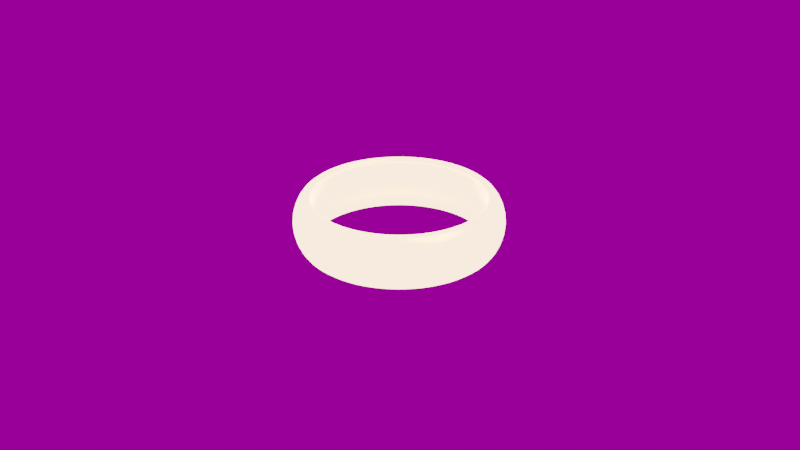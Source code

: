 # Source: The_One_Ring.blend  (saved by Blender 3.2.14; exported with 4.5.12 LTS)
import bpy
from mathutils import Matrix  # noqa: F401  (used for matrix-valued properties, if any)

bpy.ops.wm.read_factory_settings(use_empty=True)
scene = bpy.context.scene
scene.name = 'Scene'

# ---- collections
col_collection = bpy.data.collections.new('Collection'); scene.collection.children.link(col_collection)

# ---- images (referenced by path relative to the original .blend; pixels are not part of the script)
import os
ASSET_DIR = os.environ.get("B2B_ASSET_DIR", "")  # directory of the original .blend (textures are referenced by path, not embedded)
HERE = os.path.dirname(os.path.abspath(__file__))  # packed textures are extracted next to this script under _unpacked/

def load_image(name, relpath, width, height, colorspace="sRGB"):
    """Load a texture the original file referenced (path relative to the .blend, or extracted next to this script)."""
    p = next((c for c in (os.path.join(HERE, relpath), os.path.join(ASSET_DIR, relpath)) if relpath and os.path.exists(c)), "")
    if p:
        img = bpy.data.images.load(p, check_existing=True)
        img.name = name
    else:  # same state as the original file: an image datablock whose file is absent (Cycles renders it pink)
        img = bpy.data.images.new(name, width, height)
        img.source = "FILE"
        img.filepath = "//" + (relpath or name)
    img.colorspace_settings.name = colorspace
    return img
img_the_one_ring_inscription_png_001 = load_image('The_One_Ring_Inscription.png.001', 'Assets_Used/The_One_Ring_Inscription.png', 1024, 1024, 'sRGB')
img_fireplace_4k_exr = load_image('fireplace_4k.exr', 'Assets_Used/fireplace_4k.exr', 1024, 1024, 'Linear Rec.709')

# ---- materials (node trees are filled in below, after node groups)
mat_material_001 = bpy.data.materials.new('Material.001')
mat_material_001.use_transparent_shadow = False

# ---- material node trees
mat_material_001.use_nodes = True; mat_material_001.node_tree.nodes.clear()
_N = mat_material_001.node_tree.nodes; _L = mat_material_001.node_tree.links
n0 = _N.new('ShaderNodeOutputMaterial'); n0.name = 'Material Output'; n0.location = (403, 300)
n1 = _N.new('ShaderNodeBump'); n1.name = 'Bump'; n1.location = (-272, -227)
n1.invert = True
n1.inputs[1].default_value = 1.0
n1.inputs[2].default_value = 1.0
n2 = _N.new('ShaderNodeInvert'); n2.name = 'Invert'; n2.location = (-327, 0)
n3 = _N.new('ShaderNodeBsdfPrincipled'); n3.name = 'Principled BSDF'; n3.location = (113, 300)
n3.distribution = 'GGX'
n3.subsurface_method = 'RANDOM_WALK_SKIN'
n3.inputs[0].default_value = (0.8, 0.2779, 0.03166, 1.0)
n3.inputs[1].default_value = 1.0
n3.inputs[2].default_value = 0.2
n3.inputs[3].default_value = 1.45
n3.inputs[27].default_value = (1.0, 0.5458, 0.3326, 1.0)
n4 = _N.new('ShaderNodeMath'); n4.name = 'Math'; n4.location = (-106, -2)
n4.operation = 'MULTIPLY'
n4.inputs[1].default_value = 7.0
n5 = _N.new('ShaderNodeTexImage'); n5.name = 'Image Texture'; n5.location = (-628, -131)
n5.image = img_the_one_ring_inscription_png_001
_L.new(n3.outputs[0], n0.inputs[0])
_L.new(n1.outputs[0], n3.inputs[5])
_L.new(n4.outputs[0], n3.inputs[28])
_L.new(n2.outputs[0], n4.inputs[0])
_L.new(n5.outputs[0], n1.inputs[3])
_L.new(n5.outputs[0], n2.inputs[1])
n0.is_active_output = True

# ---- world
world_world = bpy.data.worlds.new('World'); scene.world = world_world
world_world.use_nodes = True; world_world.node_tree.nodes.clear()
_N = world_world.node_tree.nodes; _L = world_world.node_tree.links
n0 = _N.new('ShaderNodeOutputWorld'); n0.name = 'World Output'; n0.location = (480, 300)
n1 = _N.new('ShaderNodeTexEnvironment'); n1.name = 'Environment Texture'; n1.location = (-60, 310)
n1.image = img_fireplace_4k_exr
n2 = _N.new('ShaderNodeBackground'); n2.name = 'Background'; n2.location = (254, 338)
n2.inputs[1].default_value = 0.3
_L.new(n2.outputs[0], n0.inputs[0])
_L.new(n1.outputs[0], n2.inputs[0])
n0.is_active_output = True
world_world.color = (0.05088, 0.05088, 0.05088)
world_world.use_sun_shadow = False
world_world.sun_shadow_jitter_overblur = 0.0

# ---- cameras
cam_camera = bpy.data.cameras.new('Camera')
cam_camera.clip_end = 100.0
cam_camera.ortho_scale = 7.314

# ---- lights
light_light = bpy.data.lights.new('Light', 'POINT')
light_light.transmission_factor = 0.0
light_light.energy = 2000.0
light_light.shadow_soft_size = 3.0
light_light.shadow_maximum_resolution = 0.006
light_light.use_absolute_resolution = True

# ---- meshes
me_cylinder = bpy.data.meshes.new('Cylinder')
me_cylinder.from_pydata([(0.0, 1.0, -1.0), (0.0, 1.0, 1.0), (0.1951, 0.9808, -1.0), (0.1951, 0.9808, 1.0), (0.3827, 0.9239, -1.0), (0.3827, 0.9239, 1.0), (0.5556, 0.8315, -1.0), (0.5556, 0.8315, 1.0), (0.7071, 0.7071, -1.0), (0.7071, 0.7071, 1.0), (0.8315, 0.5556, -1.0), (0.8315, 0.5556, 1.0), (0.9239, 0.3827, -1.0), (0.9239, 0.3827, 1.0), (0.9808, 0.1951, -1.0), (0.9808, 0.1951, 1.0), (1.0, -4.371e-08, -1.0), (1.0, -4.371e-08, 1.0), (0.9808, -0.1951, -1.0), (0.9808, -0.1951, 1.0), (0.9239, -0.3827, -1.0), (0.9239, -0.3827, 1.0), (0.8315, -0.5556, -1.0), (0.8315, -0.5556, 1.0), (0.7071, -0.7071, -1.0), (0.7071, -0.7071, 1.0), (0.5556, -0.8315, -1.0), (0.5556, -0.8315, 1.0), (0.3827, -0.9239, -1.0), (0.3827, -0.9239, 1.0), (0.1951, -0.9808, -1.0), (0.1951, -0.9808, 1.0), (-8.742e-08, -1.0, -1.0), (-8.742e-08, -1.0, 1.0), (-0.1951, -0.9808, -1.0), (-0.1951, -0.9808, 1.0), (-0.3827, -0.9239, -1.0), (-0.3827, -0.9239, 1.0), (-0.5556, -0.8315, -1.0), (-0.5556, -0.8315, 1.0), (-0.7071, -0.7071, -1.0), (-0.7071, -0.7071, 1.0), (-0.8315, -0.5556, -1.0), (-0.8315, -0.5556, 1.0), (-0.9239, -0.3827, -1.0), (-0.9239, -0.3827, 1.0), (-0.9808, -0.1951, -1.0), (-0.9808, -0.1951, 1.0), (-1.0, 1.192e-08, -1.0), (-1.0, 1.192e-08, 1.0), (-0.9808, 0.1951, -1.0), (-0.9808, 0.1951, 1.0), (-0.9239, 0.3827, -1.0), (-0.9239, 0.3827, 1.0), (-0.8315, 0.5556, -1.0), (-0.8315, 0.5556, 1.0), (-0.7071, 0.7071, -1.0), (-0.7071, 0.7071, 1.0), (-0.5556, 0.8315, -1.0), (-0.5556, 0.8315, 1.0), (-0.3827, 0.9239, -1.0), (-0.3827, 0.9239, 1.0), (-0.1951, 0.9808, -1.0), (-0.1951, 0.9808, 1.0), (-1.09e-09, 1.124, 0.0), (0.2192, 1.102, 0.0), (0.4301, 1.038, 0.0), (0.6244, 0.9344, 0.0), (0.7947, 0.7947, 0.0), (0.9344, 0.6244, 0.0), (1.038, 0.4301, 0.0), (1.102, 0.2192, 0.0), (1.124, -4.766e-08, 0.0), (1.102, -0.2192, 0.0), (1.038, -0.4301, 0.0), (0.9344, -0.6244, 0.0), (0.7947, -0.7947, 0.0), (0.6244, -0.9344, 0.0), (0.4301, -1.038, 0.0), (0.2192, -1.102, 0.0), (-9.934e-08, -1.124, 0.0), (-0.2192, -1.102, 0.0), (-0.4301, -1.038, 0.0), (-0.6244, -0.9344, 0.0), (-0.7947, -0.7947, 0.0), (-0.9344, -0.6244, 0.0), (-1.038, -0.4301, 0.0), (-1.102, -0.2192, 0.0), (-1.124, 1.487e-08, 0.0), (-1.102, 0.2192, 0.0), (-1.038, 0.4301, 0.0), (-0.9344, 0.6244, 0.0), (-0.7947, 0.7947, 0.0), (-0.6244, 0.9344, 0.0), (-0.4301, 1.038, 0.0), (-0.2192, 1.102, 0.0), (-6.414e-09, 0.8505, -0.9815), (0.1659, 0.8341, -0.9815), (0.1659, 0.8341, 0.9815), (-6.414e-09, 0.8505, 0.9815), (-7.653e-09, 0.9731, 0.0), (0.1898, 0.9544, 0.0), (0.3255, 0.7857, -0.9815), (0.3255, 0.7857, 0.9815), (0.3724, 0.8991, 0.0), (0.4725, 0.7071, -0.9815), (0.4725, 0.7071, 0.9815), (0.5406, 0.8091, 0.0), (0.6014, 0.6014, -0.9815), (0.6014, 0.6014, 0.9815), (0.6881, 0.6881, 0.0), (0.7071, 0.4725, -0.9815), (0.7071, 0.4725, 0.9815), (0.8091, 0.5406, 0.0), (0.7857, 0.3255, -0.9815), (0.7857, 0.3255, 0.9815), (0.8991, 0.3724, 0.0), (0.8341, 0.1659, -0.9815), (0.8341, 0.1659, 0.9815), (0.9544, 0.1898, 0.0), (0.8505, -4.015e-08, -0.9815), (0.8505, -4.015e-08, 0.9815), (0.9731, -4.401e-08, 0.0), (0.8341, -0.1659, -0.9815), (0.8341, -0.1659, 0.9815), (0.9544, -0.1898, 0.0), (0.7857, -0.3255, -0.9815), (0.7857, -0.3255, 0.9815), (0.8991, -0.3724, 0.0), (0.7071, -0.4725, -0.9815), (0.7071, -0.4725, 0.9815), (0.8091, -0.5406, 0.0), (0.6014, -0.6014, -0.9815), (0.6014, -0.6014, 0.9815), (0.6881, -0.6881, 0.0), (0.4725, -0.7071, -0.9815), (0.4725, -0.7071, 0.9815), (0.5406, -0.8091, 0.0), (0.3255, -0.7857, -0.9815), (0.3255, -0.7857, 0.9815), (0.3724, -0.8991, 0.0), (0.1659, -0.8341, -0.9815), (0.1659, -0.8341, 0.9815), (0.1898, -0.9544, 0.0), (-7.958e-08, -0.8505, -0.9815), (-7.958e-08, -0.8505, 0.9815), (-9.132e-08, -0.9731, 0.0), (-0.1659, -0.8341, -0.9815), (-0.1659, -0.8341, 0.9815), (-0.1898, -0.9544, 0.0), (-0.3255, -0.7857, -0.9815), (-0.3255, -0.7857, 0.9815), (-0.3724, -0.8991, 0.0), (-0.4725, -0.7071, -0.9815), (-0.4725, -0.7071, 0.9815), (-0.5406, -0.8091, 0.0), (-0.6014, -0.6014, -0.9815), (-0.6014, -0.6014, 0.9815), (-0.6881, -0.6881, 0.0), (-0.7071, -0.4725, -0.9815), (-0.7071, -0.4725, 0.9815), (-0.8091, -0.5406, 0.0), (-0.7857, -0.3255, -0.9815), (-0.7857, -0.3255, 0.9815), (-0.8991, -0.3724, 0.0), (-0.8341, -0.1659, -0.9815), (-0.8341, -0.1659, 0.9815), (-0.9544, -0.1898, 0.0), (-0.8505, 1.192e-08, -0.9815), (-0.8505, 1.192e-08, 0.9815), (-0.9731, 1.487e-08, 0.0), (-0.8341, 0.1659, -0.9815), (-0.8341, 0.1659, 0.9815), (-0.9544, 0.1898, 0.0), (-0.7857, 0.3255, -0.9815), (-0.7857, 0.3255, 0.9815), (-0.8991, 0.3724, 0.0), (-0.7071, 0.4725, -0.9815), (-0.7071, 0.4725, 0.9815), (-0.8091, 0.5406, 0.0), (-0.6014, 0.6014, -0.9815), (-0.6014, 0.6014, 0.9815), (-0.6881, 0.6881, 0.0), (-0.4725, 0.7071, -0.9815), (-0.4725, 0.7071, 0.9815), (-0.5406, 0.8091, 0.0), (-0.3255, 0.7857, -0.9815), (-0.3255, 0.7857, 0.9815), (-0.3724, 0.8991, 0.0), (-0.1659, 0.8341, -0.9815), (-0.1659, 0.8341, 0.9815), (-0.1898, 0.9544, 0.0)], [], [(64, 65, 3, 1), (65, 66, 5, 3), (66, 67, 7, 5), (67, 68, 9, 7), (68, 69, 11, 9), (69, 70, 13, 11), (70, 71, 15, 13), (71, 72, 17, 15), (72, 73, 19, 17), (73, 74, 21, 19), (74, 75, 23, 21), (75, 76, 25, 23), (76, 77, 27, 25), (77, 78, 29, 27), (78, 79, 31, 29), (79, 80, 33, 31), (80, 81, 35, 33), (81, 82, 37, 35), (82, 83, 39, 37), (83, 84, 41, 39), (84, 85, 43, 41), (85, 86, 45, 43), (86, 87, 47, 45), (87, 88, 49, 47), (88, 89, 51, 49), (89, 90, 53, 51), (90, 91, 55, 53), (91, 92, 57, 55), (92, 93, 59, 57), (93, 94, 61, 59), (94, 95, 63, 61), (95, 64, 1, 63), (62, 0, 64, 95), (60, 62, 95, 94), (58, 60, 94, 93), (56, 58, 93, 92), (54, 56, 92, 91), (52, 54, 91, 90), (50, 52, 90, 89), (48, 50, 89, 88), (46, 48, 88, 87), (44, 46, 87, 86), (42, 44, 86, 85), (40, 42, 85, 84), (38, 40, 84, 83), (36, 38, 83, 82), (34, 36, 82, 81), (32, 34, 81, 80), (30, 32, 80, 79), (28, 30, 79, 78), (26, 28, 78, 77), (24, 26, 77, 76), (22, 24, 76, 75), (20, 22, 75, 74), (18, 20, 74, 73), (16, 18, 73, 72), (14, 16, 72, 71), (12, 14, 71, 70), (10, 12, 70, 69), (8, 10, 69, 68), (6, 8, 68, 67), (4, 6, 67, 66), (2, 4, 66, 65), (0, 2, 65, 64), (100, 99, 98, 101), (101, 98, 103, 104), (104, 103, 106, 107), (107, 106, 109, 110), (110, 109, 112, 113), (113, 112, 115, 116), (116, 115, 118, 119), (119, 118, 121, 122), (122, 121, 124, 125), (125, 124, 127, 128), (128, 127, 130, 131), (131, 130, 133, 134), (134, 133, 136, 137), (137, 136, 139, 140), (140, 139, 142, 143), (143, 142, 145, 146), (146, 145, 148, 149), (149, 148, 151, 152), (152, 151, 154, 155), (155, 154, 157, 158), (158, 157, 160, 161), (161, 160, 163, 164), (164, 163, 166, 167), (167, 166, 169, 170), (170, 169, 172, 173), (173, 172, 175, 176), (176, 175, 178, 179), (179, 178, 181, 182), (182, 181, 184, 185), (185, 184, 187, 188), (188, 187, 190, 191), (191, 190, 99, 100), (189, 191, 100, 96), (186, 188, 191, 189), (183, 185, 188, 186), (180, 182, 185, 183), (177, 179, 182, 180), (174, 176, 179, 177), (171, 173, 176, 174), (168, 170, 173, 171), (165, 167, 170, 168), (162, 164, 167, 165), (159, 161, 164, 162), (156, 158, 161, 159), (153, 155, 158, 156), (150, 152, 155, 153), (147, 149, 152, 150), (144, 146, 149, 147), (141, 143, 146, 144), (138, 140, 143, 141), (135, 137, 140, 138), (132, 134, 137, 135), (129, 131, 134, 132), (126, 128, 131, 129), (123, 125, 128, 126), (120, 122, 125, 123), (117, 119, 122, 120), (114, 116, 119, 117), (111, 113, 116, 114), (108, 110, 113, 111), (105, 107, 110, 108), (102, 104, 107, 105), (97, 101, 104, 102), (96, 100, 101, 97), (60, 58, 183, 186), (41, 43, 160, 157), (8, 6, 105, 108), (59, 61, 187, 184), (26, 24, 132, 135), (7, 9, 109, 106), (44, 42, 159, 162), (25, 27, 136, 133), (62, 60, 186, 189), (43, 45, 163, 160), (10, 8, 108, 111), (61, 63, 190, 187), (28, 26, 135, 138), (9, 11, 112, 109), (46, 44, 162, 165), (27, 29, 139, 136), (0, 62, 189, 96), (45, 47, 166, 163), (12, 10, 111, 114), (63, 1, 99, 190), (30, 28, 138, 141), (11, 13, 115, 112), (48, 46, 165, 168), (29, 31, 142, 139), (47, 49, 169, 166), (14, 12, 114, 117), (32, 30, 141, 144), (13, 15, 118, 115), (50, 48, 168, 171), (31, 33, 145, 142), (49, 51, 172, 169), (16, 14, 117, 120), (34, 32, 144, 147), (15, 17, 121, 118), (52, 50, 171, 174), (33, 35, 148, 145), (51, 53, 175, 172), (18, 16, 120, 123), (36, 34, 147, 150), (17, 19, 124, 121), (2, 0, 96, 97), (54, 52, 174, 177), (35, 37, 151, 148), (1, 3, 98, 99), (53, 55, 178, 175), (20, 18, 123, 126), (38, 36, 150, 153), (19, 21, 127, 124), (56, 54, 177, 180), (37, 39, 154, 151), (4, 2, 97, 102), (55, 57, 181, 178), (22, 20, 126, 129), (3, 5, 103, 98), (40, 38, 153, 156), (21, 23, 130, 127), (58, 56, 180, 183), (39, 41, 157, 154), (6, 4, 102, 105), (57, 59, 184, 181), (24, 22, 129, 132), (5, 7, 106, 103), (42, 40, 156, 159), (23, 25, 133, 130)])
me_cylinder.polygons.foreach_set('use_smooth', [True] * 192)
_uv = me_cylinder.uv_layers.new(name='UVMap')
_uv.uv.foreach_set('vector', [0.9587, 0.7591, 0.9322, 0.7591, 0.9322, 0.9738, 0.9587, 0.9738, 0.9322, 0.7591, 0.9057, 0.7591, 0.9057, 0.9738, 0.9322, 0.9738, 0.9057, 0.7591, 0.8791, 0.7591, 0.8791, 0.9738, 0.9057, 0.9738, 0.8791, 0.7591, 0.8526, 0.7591, 0.8526, 0.9738, 0.8791, 0.9738, 0.8526, 0.7591, 0.8261, 0.7591, 0.8261, 0.9738, 0.8526, 0.9738, 0.8261, 0.7591, 0.7995, 0.7591, 0.7995, 0.9738, 0.8261, 0.9738, 0.7995, 0.7591, 0.773, 0.7591, 0.773, 0.9738, 0.7995, 0.9738, 0.773, 0.7591, 0.7465, 0.7591, 0.7465, 0.9738, 0.773, 0.9738, 0.7465, 0.7591, 0.72, 0.7591, 0.72, 0.9738, 0.7465, 0.9738, 0.72, 0.7591, 0.6934, 0.7591, 0.6934, 0.9738, 0.72, 0.9738, 0.6934, 0.7591, 0.6669, 0.7591, 0.6669, 0.9738, 0.6934, 0.9738, 0.6669, 0.7591, 0.6404, 0.7591, 0.6404, 0.9738, 0.6669, 0.9738, 0.6404, 0.7591, 0.6139, 0.7591, 0.6139, 0.9738, 0.6404, 0.9738, 0.6139, 0.7591, 0.5873, 0.7591, 0.5873, 0.9738, 0.6139, 0.9738, 0.5873, 0.7591, 0.5608, 0.7591, 0.5608, 0.9738, 0.5873, 0.9738, 0.5608, 0.7591, 0.5343, 0.7591, 0.5343, 0.9738, 0.5608, 0.9738, 0.5343, 0.7591, 0.5077, 0.7591, 0.5077, 0.9738, 0.5343, 0.9738, 0.5077, 0.7591, 0.4812, 0.7591, 0.4812, 0.9738, 0.5077, 0.9738, 0.4812, 0.7591, 0.4547, 0.7591, 0.4547, 0.9738, 0.4812, 0.9738, 0.4547, 0.7591, 0.4282, 0.7591, 0.4282, 0.9738, 0.4547, 0.9738, 0.4282, 0.7591, 0.4016, 0.7591, 0.4016, 0.9738, 0.4282, 0.9738, 0.4016, 0.7591, 0.3751, 0.7591, 0.3751, 0.9738, 0.4016, 0.9738, 0.3751, 0.7591, 0.3486, 0.7591, 0.3486, 0.9738, 0.3751, 0.9738, 0.3486, 0.7591, 0.3221, 0.7591, 0.3221, 0.9738, 0.3486, 0.9738, 0.3221, 0.7591, 0.2955, 0.7591, 0.2955, 0.9738, 0.3221, 0.9738, 0.2955, 0.7591, 0.269, 0.7591, 0.269, 0.9738, 0.2955, 0.9738, 0.269, 0.7591, 0.2425, 0.7591, 0.2425, 0.9738, 0.269, 0.9738, 0.2425, 0.7591, 0.2159, 0.7591, 0.2159, 0.9738, 0.2425, 0.9738, 0.2159, 0.7591, 0.1894, 0.7591, 0.1894, 0.9738, 0.2159, 0.9738, 0.1894, 0.7591, 0.1629, 0.7591, 0.1629, 0.9738, 0.1894, 0.9738, 0.1629, 0.7591, 0.1364, 0.7591, 0.1364, 0.9738, 0.1629, 0.9738, 0.1364, 0.7591, 0.1098, 0.7591, 0.1098, 0.9738, 0.1364, 0.9738, 0.1364, 0.5445, 0.1098, 0.5445, 0.1098, 0.7591, 0.1364, 0.7591, 0.1629, 0.5445, 0.1364, 0.5445, 0.1364, 0.7591, 0.1629, 0.7591, 0.1894, 0.5445, 0.1629, 0.5445, 0.1629, 0.7591, 0.1894, 0.7591, 0.2159, 0.5445, 0.1894, 0.5445, 0.1894, 0.7591, 0.2159, 0.7591, 0.2425, 0.5445, 0.2159, 0.5445, 0.2159, 0.7591, 0.2425, 0.7591, 0.269, 0.5445, 0.2425, 0.5445, 0.2425, 0.7591, 0.269, 0.7591, 0.2955, 0.5445, 0.269, 0.5445, 0.269, 0.7591, 0.2955, 0.7591, 0.3221, 0.5445, 0.2955, 0.5445, 0.2955, 0.7591, 0.3221, 0.7591, 0.3486, 0.5445, 0.3221, 0.5445, 0.3221, 0.7591, 0.3486, 0.7591, 0.3751, 0.5445, 0.3486, 0.5445, 0.3486, 0.7591, 0.3751, 0.7591, 0.4016, 0.5445, 0.3751, 0.5445, 0.3751, 0.7591, 0.4016, 0.7591, 0.4282, 0.5445, 0.4016, 0.5445, 0.4016, 0.7591, 0.4282, 0.7591, 0.4547, 0.5445, 0.4282, 0.5445, 0.4282, 0.7591, 0.4547, 0.7591, 0.4812, 0.5445, 0.4547, 0.5445, 0.4547, 0.7591, 0.4812, 0.7591, 0.5077, 0.5445, 0.4812, 0.5445, 0.4812, 0.7591, 0.5077, 0.7591, 0.5343, 0.5445, 0.5077, 0.5445, 0.5077, 0.7591, 0.5343, 0.7591, 0.5608, 0.5445, 0.5343, 0.5445, 0.5343, 0.7591, 0.5608, 0.7591, 0.5873, 0.5445, 0.5608, 0.5445, 0.5608, 0.7591, 0.5873, 0.7591, 0.6139, 0.5445, 0.5873, 0.5445, 0.5873, 0.7591, 0.6139, 0.7591, 0.6404, 0.5445, 0.6139, 0.5445, 0.6139, 0.7591, 0.6404, 0.7591, 0.6669, 0.5445, 0.6404, 0.5445, 0.6404, 0.7591, 0.6669, 0.7591, 0.6934, 0.5445, 0.6669, 0.5445, 0.6669, 0.7591, 0.6934, 0.7591, 0.72, 0.5445, 0.6934, 0.5445, 0.6934, 0.7591, 0.72, 0.7591, 0.7465, 0.5445, 0.72, 0.5445, 0.72, 0.7591, 0.7465, 0.7591, 0.773, 0.5445, 0.7465, 0.5445, 0.7465, 0.7591, 0.773, 0.7591, 0.7995, 0.5445, 0.773, 0.5445, 0.773, 0.7591, 0.7995, 0.7591, 0.8261, 0.5445, 0.7995, 0.5445, 0.7995, 0.7591, 0.8261, 0.7591, 0.8526, 0.5445, 0.8261, 0.5445, 0.8261, 0.7591, 0.8526, 0.7591, 0.8791, 0.5445, 0.8526, 0.5445, 0.8526, 0.7591, 0.8791, 0.7591, 0.9057, 0.5445, 0.8791, 0.5445, 0.8791, 0.7591, 0.9057, 0.7591, 0.9322, 0.5445, 0.9057, 0.5445, 0.9057, 0.7591, 0.9322, 0.7591, 0.9587, 0.5445, 0.9322, 0.5445, 0.9322, 0.7591, 0.9587, 0.7591, 0.9809, 0.2995, 0.9809, 0.5217, 0.9521, 0.5217, 0.9521, 0.2995, 0.9521, 0.2995, 0.9521, 0.5217, 0.9233, 0.5217, 0.9233, 0.2995, 0.9233, 0.2995, 0.9233, 0.5217, 0.8946, 0.5217, 0.8946, 0.2995, 0.8946, 0.2995, 0.8946, 0.5217, 0.8658, 0.5217, 0.8658, 0.2995, 0.8658, 0.2995, 0.8658, 0.5217, 0.8371, 0.5217, 0.8371, 0.2995, 0.8371, 0.2995, 0.8371, 0.5217, 0.8083, 0.5217, 0.8083, 0.2995, 0.8083, 0.2995, 0.8083, 0.5217, 0.7795, 0.5217, 0.7795, 0.2995, 0.7795, 0.2995, 0.7795, 0.5217, 0.7508, 0.5217, 0.7508, 0.2995, 0.7508, 0.2995, 0.7508, 0.5217, 0.722, 0.5217, 0.722, 0.2995, 0.722, 0.2995, 0.722, 0.5217, 0.6933, 0.5217, 0.6933, 0.2995, 0.6933, 0.2995, 0.6933, 0.5217, 0.6645, 0.5217, 0.6645, 0.2995, 0.6645, 0.2995, 0.6645, 0.5217, 0.6357, 0.5217, 0.6357, 0.2995, 0.6357, 0.2995, 0.6357, 0.5217, 0.607, 0.5217, 0.607, 0.2995, 0.607, 0.2995, 0.607, 0.5217, 0.5782, 0.5217, 0.5782, 0.2995, 0.5782, 0.2995, 0.5782, 0.5217, 0.5495, 0.5217, 0.5495, 0.2995, 0.5495, 0.2995, 0.5495, 0.5217, 0.5207, 0.5217, 0.5207, 0.2995, 0.5207, 0.2995, 0.5207, 0.5217, 0.4919, 0.5217, 0.4919, 0.2995, 0.4919, 0.2995, 0.4919, 0.5217, 0.4632, 0.5217, 0.4632, 0.2995, 0.4632, 0.2995, 0.4632, 0.5217, 0.4344, 0.5217, 0.4344, 0.2995, 0.4344, 0.2995, 0.4344, 0.5217, 0.4057, 0.5217, 0.4057, 0.2995, 0.4057, 0.2995, 0.4057, 0.5217, 0.3769, 0.5217, 0.3769, 0.2995, 0.3769, 0.2995, 0.3769, 0.5217, 0.3482, 0.5217, 0.3482, 0.2995, 0.3482, 0.2995, 0.3482, 0.5217, 0.3194, 0.5217, 0.3194, 0.2995, 0.3194, 0.2995, 0.3194, 0.5217, 0.2906, 0.5217, 0.2906, 0.2995, 0.2906, 0.2995, 0.2906, 0.5217, 0.2619, 0.5217, 0.2619, 0.2995, 0.2619, 0.2995, 0.2619, 0.5217, 0.2331, 0.5217, 0.2331, 0.2995, 0.2331, 0.2995, 0.2331, 0.5217, 0.2044, 0.5217, 0.2044, 0.2995, 0.2044, 0.2995, 0.2044, 0.5217, 0.1756, 0.5217, 0.1756, 0.2995, 0.1756, 0.2995, 0.1756, 0.5217, 0.1468, 0.5217, 0.1468, 0.2995, 0.1468, 0.2995, 0.1468, 0.5217, 0.1181, 0.5217, 0.1181, 0.2995, 0.1181, 0.2995, 0.1181, 0.5217, 0.08931, 0.5217, 0.08931, 0.2995, 0.08931, 0.2995, 0.08931, 0.5217, 0.06055, 0.5217, 0.06055, 0.2995, 0.08931, 0.07731, 0.08931, 0.2995, 0.06055, 0.2995, 0.06055, 0.07731, 0.1181, 0.07731, 0.1181, 0.2995, 0.08931, 0.2995, 0.08931, 0.07731, 0.1468, 0.07731, 0.1468, 0.2995, 0.1181, 0.2995, 0.1181, 0.07731, 0.1756, 0.07731, 0.1756, 0.2995, 0.1468, 0.2995, 0.1468, 0.07731, 0.2044, 0.07731, 0.2044, 0.2995, 0.1756, 0.2995, 0.1756, 0.07731, 0.2331, 0.07731, 0.2331, 0.2995, 0.2044, 0.2995, 0.2044, 0.07731, 0.2619, 0.07731, 0.2619, 0.2995, 0.2331, 0.2995, 0.2331, 0.07731, 0.2906, 0.07731, 0.2906, 0.2995, 0.2619, 0.2995, 0.2619, 0.07731, 0.3194, 0.07731, 0.3194, 0.2995, 0.2906, 0.2995, 0.2906, 0.07731, 0.3482, 0.07731, 0.3482, 0.2995, 0.3194, 0.2995, 0.3194, 0.07731, 0.3769, 0.07731, 0.3769, 0.2995, 0.3482, 0.2995, 0.3482, 0.07731, 0.4057, 0.07731, 0.4057, 0.2995, 0.3769, 0.2995, 0.3769, 0.07731, 0.4344, 0.07731, 0.4344, 0.2995, 0.4057, 0.2995, 0.4057, 0.07731, 0.4632, 0.07731, 0.4632, 0.2995, 0.4344, 0.2995, 0.4344, 0.07731, 0.4919, 0.07731, 0.4919, 0.2995, 0.4632, 0.2995, 0.4632, 0.07731, 0.5207, 0.07731, 0.5207, 0.2995, 0.4919, 0.2995, 0.4919, 0.07731, 0.5495, 0.07731, 0.5495, 0.2995, 0.5207, 0.2995, 0.5207, 0.07731, 0.5782, 0.07731, 0.5782, 0.2995, 0.5495, 0.2995, 0.5495, 0.07731, 0.607, 0.07731, 0.607, 0.2995, 0.5782, 0.2995, 0.5782, 0.07731, 0.6357, 0.07731, 0.6357, 0.2995, 0.607, 0.2995, 0.607, 0.07731, 0.6645, 0.07731, 0.6645, 0.2995, 0.6357, 0.2995, 0.6357, 0.07731, 0.6933, 0.07731, 0.6933, 0.2995, 0.6645, 0.2995, 0.6645, 0.07731, 0.722, 0.07731, 0.722, 0.2995, 0.6933, 0.2995, 0.6933, 0.07731, 0.7508, 0.07731, 0.7508, 0.2995, 0.722, 0.2995, 0.722, 0.07731, 0.7795, 0.07731, 0.7795, 0.2995, 0.7508, 0.2995, 0.7508, 0.07731, 0.8083, 0.07731, 0.8083, 0.2995, 0.7795, 0.2995, 0.7795, 0.07731, 0.8371, 0.07731, 0.8371, 0.2995, 0.8083, 0.2995, 0.8083, 0.07731, 0.8658, 0.07731, 0.8658, 0.2995, 0.8371, 0.2995, 0.8371, 0.07731, 0.8946, 0.07731, 0.8946, 0.2995, 0.8658, 0.2995, 0.8658, 0.07731, 0.9233, 0.07731, 0.9233, 0.2995, 0.8946, 0.2995, 0.8946, 0.07731, 0.9521, 0.07731, 0.9521, 0.2995, 0.9233, 0.2995, 0.9233, 0.07731, 0.9809, 0.07731, 0.9809, 0.2995, 0.9521, 0.2995, 0.9521, 0.07731, 0.1629, 0.5445, 0.1894, 0.5445, 0.1894, 0.5445, 0.1629, 0.5445, 0.4282, 0.9738, 0.4016, 0.9738, 0.4016, 0.9738, 0.4282, 0.9738, 0.8526, 0.5445, 0.8791, 0.5445, 0.8791, 0.5445, 0.8526, 0.5445, 0.1894, 0.9738, 0.1629, 0.9738, 0.1629, 0.9738, 0.1894, 0.9738, 0.6139, 0.5445, 0.6404, 0.5445, 0.6404, 0.5445, 0.6139, 0.5445, 0.8791, 0.9738, 0.8526, 0.9738, 0.8526, 0.9738, 0.8791, 0.9738, 0.3751, 0.5445, 0.4016, 0.5445, 0.4016, 0.5445, 0.3751, 0.5445, 0.6404, 0.9738, 0.6139, 0.9738, 0.6139, 0.9738, 0.6404, 0.9738, 0.1364, 0.5445, 0.1629, 0.5445, 0.1629, 0.5445, 0.1364, 0.5445, 0.4016, 0.9738, 0.3751, 0.9738, 0.3751, 0.9738, 0.4016, 0.9738, 0.8261, 0.5445, 0.8526, 0.5445, 0.8526, 0.5445, 0.8261, 0.5445, 0.1629, 0.9738, 0.1364, 0.9738, 0.1364, 0.9738, 0.1629, 0.9738, 0.5873, 0.5445, 0.6139, 0.5445, 0.6139, 0.5445, 0.5873, 0.5445, 0.8526, 0.9738, 0.8261, 0.9738, 0.8261, 0.9738, 0.8526, 0.9738, 0.3486, 0.5445, 0.3751, 0.5445, 0.3751, 0.5445, 0.3486, 0.5445, 0.6139, 0.9738, 0.5873, 0.9738, 0.5873, 0.9738, 0.6139, 0.9738, 0.1098, 0.5445, 0.1364, 0.5445, 0.1364, 0.5445, 0.1098, 0.5445, 0.3751, 0.9738, 0.3486, 0.9738, 0.3486, 0.9738, 0.3751, 0.9738, 0.7995, 0.5445, 0.8261, 0.5445, 0.8261, 0.5445, 0.7995, 0.5445, 0.1364, 0.9738, 0.1098, 0.9738, 0.1098, 0.9738, 0.1364, 0.9738, 0.5608, 0.5445, 0.5873, 0.5445, 0.5873, 0.5445, 0.5608, 0.5445, 0.8261, 0.9738, 0.7995, 0.9738, 0.7995, 0.9738, 0.8261, 0.9738, 0.3221, 0.5445, 0.3486, 0.5445, 0.3486, 0.5445, 0.3221, 0.5445, 0.5873, 0.9738, 0.5608, 0.9738, 0.5608, 0.9738, 0.5873, 0.9738, 0.3486, 0.9738, 0.3221, 0.9738, 0.3221, 0.9738, 0.3486, 0.9738, 0.773, 0.5445, 0.7995, 0.5445, 0.7995, 0.5445, 0.773, 0.5445, 0.5343, 0.5445, 0.5608, 0.5445, 0.5608, 0.5445, 0.5343, 0.5445, 0.7995, 0.9738, 0.773, 0.9738, 0.773, 0.9738, 0.7995, 0.9738, 0.2955, 0.5445, 0.3221, 0.5445, 0.3221, 0.5445, 0.2955, 0.5445, 0.5608, 0.9738, 0.5343, 0.9738, 0.5343, 0.9738, 0.5608, 0.9738, 0.3221, 0.9738, 0.2955, 0.9738, 0.2955, 0.9738, 0.3221, 0.9738, 0.7465, 0.5445, 0.773, 0.5445, 0.773, 0.5445, 0.7465, 0.5445, 0.5077, 0.5445, 0.5343, 0.5445, 0.5343, 0.5445, 0.5077, 0.5445, 0.773, 0.9738, 0.7465, 0.9738, 0.7465, 0.9738, 0.773, 0.9738, 0.269, 0.5445, 0.2955, 0.5445, 0.2955, 0.5445, 0.269, 0.5445, 0.5343, 0.9738, 0.5077, 0.9738, 0.5077, 0.9738, 0.5343, 0.9738, 0.2955, 0.9738, 0.269, 0.9738, 0.269, 0.9738, 0.2955, 0.9738, 0.72, 0.5445, 0.7465, 0.5445, 0.7465, 0.5445, 0.72, 0.5445, 0.4812, 0.5445, 0.5077, 0.5445, 0.5077, 0.5445, 0.4812, 0.5445, 0.7465, 0.9738, 0.72, 0.9738, 0.72, 0.9738, 0.7465, 0.9738, 0.9322, 0.5445, 0.9587, 0.5445, 0.9587, 0.5445, 0.9322, 0.5445, 0.2425, 0.5445, 0.269, 0.5445, 0.269, 0.5445, 0.2425, 0.5445, 0.5077, 0.9738, 0.4812, 0.9738, 0.4812, 0.9738, 0.5077, 0.9738, 0.9587, 0.9738, 0.9322, 0.9738, 0.9322, 0.9738, 0.9587, 0.9738, 0.269, 0.9738, 0.2425, 0.9738, 0.2425, 0.9738, 0.269, 0.9738, 0.6934, 0.5445, 0.72, 0.5445, 0.72, 0.5445, 0.6934, 0.5445, 0.4547, 0.5445, 0.4812, 0.5445, 0.4812, 0.5445, 0.4547, 0.5445, 0.72, 0.9738, 0.6934, 0.9738, 0.6934, 0.9738, 0.72, 0.9738, 0.2159, 0.5445, 0.2425, 0.5445, 0.2425, 0.5445, 0.2159, 0.5445, 0.4812, 0.9738, 0.4547, 0.9738, 0.4547, 0.9738, 0.4812, 0.9738, 0.9057, 0.5445, 0.9322, 0.5445, 0.9322, 0.5445, 0.9057, 0.5445, 0.2425, 0.9738, 0.2159, 0.9738, 0.2159, 0.9738, 0.2425, 0.9738, 0.6669, 0.5445, 0.6934, 0.5445, 0.6934, 0.5445, 0.6669, 0.5445, 0.9322, 0.9738, 0.9057, 0.9738, 0.9057, 0.9738, 0.9322, 0.9738, 0.4282, 0.5445, 0.4547, 0.5445, 0.4547, 0.5445, 0.4282, 0.5445, 0.6934, 0.9738, 0.6669, 0.9738, 0.6669, 0.9738, 0.6934, 0.9738, 0.1894, 0.5445, 0.2159, 0.5445, 0.2159, 0.5445, 0.1894, 0.5445, 0.4547, 0.9738, 0.4282, 0.9738, 0.4282, 0.9738, 0.4547, 0.9738, 0.8791, 0.5445, 0.9057, 0.5445, 0.9057, 0.5445, 0.8791, 0.5445, 0.2159, 0.9738, 0.1894, 0.9738, 0.1894, 0.9738, 0.2159, 0.9738, 0.6404, 0.5445, 0.6669, 0.5445, 0.6669, 0.5445, 0.6404, 0.5445, 0.9057, 0.9738, 0.8791, 0.9738, 0.8791, 0.9738, 0.9057, 0.9738, 0.4016, 0.5445, 0.4282, 0.5445, 0.4282, 0.5445, 0.4016, 0.5445, 0.6669, 0.9738, 0.6404, 0.9738, 0.6404, 0.9738, 0.6669, 0.9738])
me_cylinder.materials.append(mat_material_001)
me_cylinder.update()

# ---- objects
ob_light = bpy.data.objects.new('Light', light_light)
ob_camera = bpy.data.objects.new('Camera', cam_camera)
ob_cylinder = bpy.data.objects.new('Cylinder', me_cylinder)

# ---- transforms, parenting, visibility, modifiers, constraints
ob_light.location = (4.0, 1.0, 6.0)
ob_light.rotation_euler = (0.6503, 0.05522, 1.866)
ob_light.lock_rotations_4d = False
ob_light.empty_display_type = 'ARROWS'
ob_light.color = (0.0, 0.0, 0.0, 0.0)
ob_light.lineart.crease_threshold = 0.0
ob_camera.location = (7.359, -6.926, 4.958)
ob_camera.rotation_euler = (1.109, 0.0, 0.8149)
ob_camera.lock_rotations_4d = False
ob_camera.empty_display_type = 'ARROWS'
ob_camera.color = (0.0, 0.0, 0.0, 0.0)
ob_camera.display_type = 'WIRE'
ob_camera.lineart.crease_threshold = 0.0
ob_cylinder.location = (0.0, 0.0, 0.0)
ob_cylinder.scale = (1.0, 1.0, 0.3)
_m = ob_cylinder.modifiers.new('Subdivision', 'SUBSURF')
_m.levels = 2

# ---- collection membership
col_collection.objects.link(ob_light)
col_collection.objects.link(ob_camera)
col_collection.objects.link(ob_cylinder)

# ---- scene / render settings (as saved in the file)
scene.camera = ob_camera
scene.frame_start = 1; scene.frame_end = 720; scene.frame_set(0)
scene.render.engine = 'BLENDER_EEVEE_NEXT'
scene.render.image_settings.file_format = 'FFMPEG'
scene.render.image_settings.color_mode = 'RGB'
scene.render.film_transparent = True
scene.cycles.sampling_pattern = 'TABULATED_SOBOL'
scene.cycles.use_light_tree = False
scene.view_settings.view_transform = 'Filmic'
bpy.context.view_layer.update()
